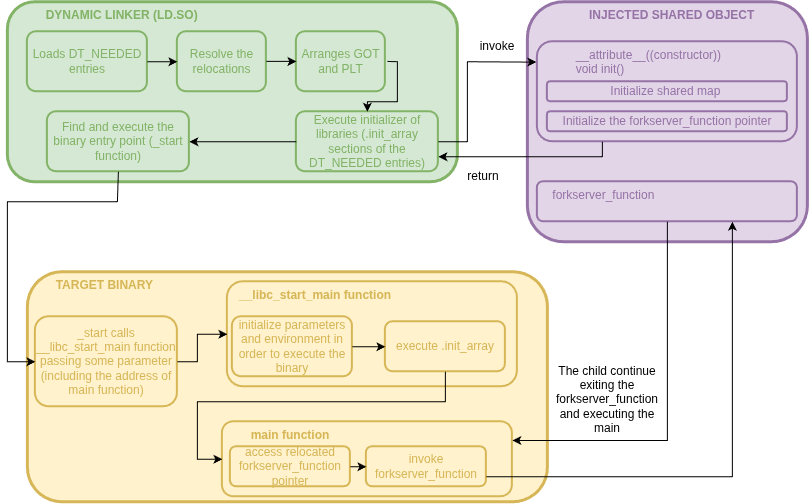

The diagram above was exported from draw.io. Its source (the exported page's mxGraphModel, read from the mxfile embedded in the PNG):
<mxGraphModel dx="1802" dy="534" grid="1" gridSize="10" guides="1" tooltips="1" connect="1" arrows="1" fold="1" page="1" pageScale="1" pageWidth="827" pageHeight="1169" math="0" shadow="0">
  <root>
    <mxCell id="0" />
    <mxCell id="1" parent="0" />
    <mxCell id="mBMNvoE6aOiMjl_A0bxI-2" parent="1" style="rounded=1;whiteSpace=wrap;html=1;fillColor=#d5e8d4;strokeColor=#82B366;strokeWidth=3;fontColor=#82B366;align=left;verticalAlign=top;" value="&amp;nbsp; &amp;nbsp; &amp;nbsp; &amp;nbsp; &amp;nbsp; &amp;nbsp;&lt;b&gt;DYNAMIC LINKER (LD.SO)&lt;/b&gt;" vertex="1">
      <mxGeometry height="180" width="450" y="40" as="geometry" />
    </mxCell>
    <mxCell id="mBMNvoE6aOiMjl_A0bxI-3" parent="1" style="rounded=1;whiteSpace=wrap;html=1;fillColor=#d5e8d4;strokeColor=#82B366;strokeWidth=2;fontColor=#82B366;" value="Loads DT_NEEDED entries" vertex="1">
      <mxGeometry height="60" width="120" x="20" y="70" as="geometry" />
    </mxCell>
    <mxCell id="mBMNvoE6aOiMjl_A0bxI-4" parent="1" style="rounded=1;whiteSpace=wrap;html=1;fillColor=#d5e8d4;strokeColor=#82B366;strokeWidth=2;fontColor=#82B366;" value="Resolve the relocations" vertex="1">
      <mxGeometry height="60" width="89" x="170" y="70" as="geometry" />
    </mxCell>
    <mxCell id="mBMNvoE6aOiMjl_A0bxI-5" parent="1" style="rounded=1;whiteSpace=wrap;html=1;fillColor=#d5e8d4;strokeColor=#82B366;strokeWidth=2;fontColor=#82B366;" value="Arranges GOT and PLT" vertex="1">
      <mxGeometry height="60" width="89" x="289" y="70" as="geometry" />
    </mxCell>
    <mxCell id="mBMNvoE6aOiMjl_A0bxI-6" parent="1" style="rounded=1;whiteSpace=wrap;html=1;fillColor=#d5e8d4;strokeColor=#82B366;strokeWidth=2;fontColor=#82B366;" value="Execute initializer of libraries (.init_array sections of the DT_NEEDED entries)" vertex="1">
      <mxGeometry height="60" width="142" x="289" y="150" as="geometry" />
    </mxCell>
    <mxCell id="mBMNvoE6aOiMjl_A0bxI-7" edge="1" parent="1" source="mBMNvoE6aOiMjl_A0bxI-3" style="endArrow=classic;html=1;rounded=0;exitX=1;exitY=0.5;exitDx=0;exitDy=0;entryX=0;entryY=0.5;entryDx=0;entryDy=0;" target="mBMNvoE6aOiMjl_A0bxI-4" value="">
      <mxGeometry height="50" relative="1" width="50" as="geometry">
        <mxPoint x="260" y="20" as="sourcePoint" />
        <mxPoint x="310" y="-30" as="targetPoint" />
      </mxGeometry>
    </mxCell>
    <mxCell id="mBMNvoE6aOiMjl_A0bxI-8" edge="1" parent="1" style="endArrow=classic;html=1;rounded=0;exitX=1;exitY=0.5;exitDx=0;exitDy=0;entryX=0;entryY=0.5;entryDx=0;entryDy=0;" value="">
      <mxGeometry height="50" relative="1" width="50" as="geometry">
        <mxPoint x="259" y="99.66" as="sourcePoint" />
        <mxPoint x="289" y="99.66" as="targetPoint" />
      </mxGeometry>
    </mxCell>
    <mxCell id="mBMNvoE6aOiMjl_A0bxI-9" edge="1" parent="1" style="endArrow=classic;html=1;rounded=0;exitX=1;exitY=0.5;exitDx=0;exitDy=0;entryX=0.5;entryY=0;entryDx=0;entryDy=0;" target="mBMNvoE6aOiMjl_A0bxI-6" value="">
      <mxGeometry height="50" relative="1" width="50" as="geometry">
        <Array as="points">
          <mxPoint x="390" y="100" />
          <mxPoint x="390" y="140" />
          <mxPoint x="360" y="140" />
        </Array>
        <mxPoint x="380" y="99.66" as="sourcePoint" />
        <mxPoint x="410" y="99.66" as="targetPoint" />
      </mxGeometry>
    </mxCell>
    <mxCell id="mBMNvoE6aOiMjl_A0bxI-10" parent="1" style="rounded=1;whiteSpace=wrap;html=1;fillColor=#d5e8d4;strokeColor=#82B366;strokeWidth=2;fontColor=#82B366;" value="Find and execute the binary entry point (_start function)" vertex="1">
      <mxGeometry height="60" width="142" x="40" y="150" as="geometry" />
    </mxCell>
    <mxCell id="mBMNvoE6aOiMjl_A0bxI-11" edge="1" parent="1" source="mBMNvoE6aOiMjl_A0bxI-6" style="endArrow=classic;html=1;rounded=0;exitX=0;exitY=0.5;exitDx=0;exitDy=0;entryX=1;entryY=0.5;entryDx=0;entryDy=0;" target="mBMNvoE6aOiMjl_A0bxI-10" value="">
      <mxGeometry height="50" relative="1" width="50" as="geometry">
        <Array as="points" />
        <mxPoint x="280" y="260" as="sourcePoint" />
        <mxPoint x="330" y="210" as="targetPoint" />
      </mxGeometry>
    </mxCell>
    <mxCell id="mBMNvoE6aOiMjl_A0bxI-12" parent="1" style="rounded=1;whiteSpace=wrap;html=1;fillColor=#fff2cc;strokeColor=#D6B656;strokeWidth=3;align=left;verticalAlign=top;fontColor=#D6B656;" value="&amp;nbsp; &amp;nbsp; &amp;nbsp; &amp;nbsp; &lt;b&gt;TARGET BINARY&lt;/b&gt;" vertex="1">
      <mxGeometry height="230" width="520" x="20" y="310" as="geometry" />
    </mxCell>
    <mxCell id="mBMNvoE6aOiMjl_A0bxI-13" parent="1" style="rounded=1;whiteSpace=wrap;html=1;fillColor=#fff2cc;strokeColor=#D6B656;strokeWidth=2;fontColor=#D6B656;" value="_start calls __libc_start_main function passing some parameter (including the address of main function)" vertex="1">
      <mxGeometry height="90" width="142" x="28" y="355" as="geometry" />
    </mxCell>
    <mxCell id="mBMNvoE6aOiMjl_A0bxI-14" parent="1" style="rounded=1;whiteSpace=wrap;html=1;fillColor=#fff2cc;strokeColor=#D6B656;strokeWidth=2;fontColor=#D6B656;align=left;verticalAlign=top;" value="&amp;nbsp; &amp;nbsp;&lt;b&gt;__libc_start_main function&lt;/b&gt;" vertex="1">
      <mxGeometry height="105" width="290" x="220" y="320" as="geometry" />
    </mxCell>
    <mxCell id="mBMNvoE6aOiMjl_A0bxI-15" parent="1" style="rounded=1;whiteSpace=wrap;html=1;fillColor=#fff2cc;strokeColor=#D6B656;strokeWidth=2;fontColor=#D6B656;" value="execute .init_array" vertex="1">
      <mxGeometry height="50" width="120" x="378" y="360" as="geometry" />
    </mxCell>
    <mxCell id="mBMNvoE6aOiMjl_A0bxI-16" parent="1" style="rounded=1;whiteSpace=wrap;html=1;fillColor=#fff2cc;strokeColor=#D6B656;strokeWidth=2;fontColor=#D6B656;" value="initialize parameters and environment in order to execute the binary" vertex="1">
      <mxGeometry height="60" width="120" x="225" y="355" as="geometry" />
    </mxCell>
    <mxCell id="mBMNvoE6aOiMjl_A0bxI-17" edge="1" parent="1" source="mBMNvoE6aOiMjl_A0bxI-13" style="endArrow=classic;html=1;rounded=0;exitX=1;exitY=0.5;exitDx=0;exitDy=0;entryX=0;entryY=0.5;entryDx=0;entryDy=0;" target="mBMNvoE6aOiMjl_A0bxI-14" value="">
      <mxGeometry height="50" relative="1" width="50" as="geometry">
        <Array as="points">
          <mxPoint x="190" y="400" />
          <mxPoint x="190" y="372.5" />
        </Array>
        <mxPoint x="280" y="420" as="sourcePoint" />
        <mxPoint x="330" y="370" as="targetPoint" />
      </mxGeometry>
    </mxCell>
    <mxCell id="mBMNvoE6aOiMjl_A0bxI-18" edge="1" parent="1" source="mBMNvoE6aOiMjl_A0bxI-16" style="endArrow=classic;html=1;rounded=0;exitX=1;exitY=0.5;exitDx=0;exitDy=0;entryX=0;entryY=0.5;entryDx=0;entryDy=0;" target="mBMNvoE6aOiMjl_A0bxI-15" value="">
      <mxGeometry height="50" relative="1" width="50" as="geometry">
        <mxPoint x="280" y="420" as="sourcePoint" />
        <mxPoint x="330" y="370" as="targetPoint" />
      </mxGeometry>
    </mxCell>
    <mxCell id="mBMNvoE6aOiMjl_A0bxI-21" parent="1" style="rounded=1;whiteSpace=wrap;html=1;fillColor=#e1d5e7;strokeColor=#9673A6;strokeWidth=3;fontColor=#9673A6;align=left;verticalAlign=top;fontStyle=1" value="&amp;nbsp; &amp;nbsp; &amp;nbsp; &amp;nbsp; &amp;nbsp; &amp;nbsp; &amp;nbsp; &amp;nbsp; &amp;nbsp; INJECTED SHARED OBJECT" vertex="1">
      <mxGeometry height="240" width="280" x="520" y="40" as="geometry" />
    </mxCell>
    <mxCell id="mBMNvoE6aOiMjl_A0bxI-23" parent="1" style="rounded=1;whiteSpace=wrap;html=1;fillColor=#e1d5e7;strokeColor=#9673A6;strokeWidth=2;fontColor=#9673A6;align=left;verticalAlign=top;" value="&amp;nbsp; &amp;nbsp; &amp;nbsp; &amp;nbsp; &amp;nbsp; &amp;nbsp;__attribute__((constructor))&lt;div&gt;&lt;span style=&quot;white-space: pre;&quot;&gt;&#09;&lt;/span&gt;&amp;nbsp; &amp;nbsp;void init()&lt;br&gt;&lt;/div&gt;" vertex="1">
      <mxGeometry height="100" width="260" x="530" y="80" as="geometry" />
    </mxCell>
    <mxCell id="mBMNvoE6aOiMjl_A0bxI-24" edge="1" parent="1" source="mBMNvoE6aOiMjl_A0bxI-6" style="endArrow=classic;html=1;rounded=0;exitX=1;exitY=0.5;exitDx=0;exitDy=0;entryX=-0.004;entryY=0.204;entryDx=0;entryDy=0;entryPerimeter=0;" target="mBMNvoE6aOiMjl_A0bxI-23" value="">
      <mxGeometry height="50" relative="1" width="50" as="geometry">
        <Array as="points">
          <mxPoint x="460" y="180" />
          <mxPoint x="460" y="100" />
        </Array>
        <mxPoint x="440" y="280" as="sourcePoint" />
        <mxPoint x="490" y="230" as="targetPoint" />
      </mxGeometry>
    </mxCell>
    <mxCell id="mBMNvoE6aOiMjl_A0bxI-25" parent="1" style="text;html=1;whiteSpace=wrap;strokeColor=none;fillColor=none;align=center;verticalAlign=middle;rounded=0;" value="invoke" vertex="1">
      <mxGeometry height="30" width="60" x="460" y="70" as="geometry" />
    </mxCell>
    <mxCell id="mBMNvoE6aOiMjl_A0bxI-26" parent="1" style="rounded=1;whiteSpace=wrap;html=1;fillColor=#e1d5e7;strokeColor=#9673A6;strokeWidth=2;fontColor=#9673A6;align=center;verticalAlign=middle;" value="&lt;div&gt;Initialize shared map&amp;nbsp;&lt;/div&gt;" vertex="1">
      <mxGeometry height="20" width="240" x="540" y="120" as="geometry" />
    </mxCell>
    <mxCell id="mBMNvoE6aOiMjl_A0bxI-27" parent="1" style="rounded=1;whiteSpace=wrap;html=1;fillColor=#e1d5e7;strokeColor=#9673A6;strokeWidth=2;fontColor=#9673A6;align=center;verticalAlign=middle;" value="&lt;div&gt;Initialize the forkserver_function pointer&lt;/div&gt;" vertex="1">
      <mxGeometry height="20" width="240" x="540" y="150" as="geometry" />
    </mxCell>
    <mxCell id="mBMNvoE6aOiMjl_A0bxI-28" parent="1" style="rounded=1;whiteSpace=wrap;html=1;fillColor=#e1d5e7;strokeColor=#9673A6;strokeWidth=2;fontColor=#9673A6;align=left;verticalAlign=top;" value="&amp;nbsp; &amp;nbsp; forkserver_function" vertex="1">
      <mxGeometry height="40" width="260" x="530" y="220" as="geometry" />
    </mxCell>
    <mxCell id="mBMNvoE6aOiMjl_A0bxI-32" edge="1" parent="1" source="mBMNvoE6aOiMjl_A0bxI-23" style="endArrow=classic;html=1;rounded=0;exitX=0.25;exitY=1;exitDx=0;exitDy=0;entryX=1;entryY=0.75;entryDx=0;entryDy=0;" target="mBMNvoE6aOiMjl_A0bxI-6" value="">
      <mxGeometry height="50" relative="1" width="50" as="geometry">
        <Array as="points">
          <mxPoint x="595" y="195" />
        </Array>
        <mxPoint x="430" y="220" as="sourcePoint" />
        <mxPoint x="480" y="170" as="targetPoint" />
      </mxGeometry>
    </mxCell>
    <mxCell id="mBMNvoE6aOiMjl_A0bxI-33" edge="1" parent="1" source="mBMNvoE6aOiMjl_A0bxI-10" style="endArrow=classic;html=1;rounded=0;exitX=0.5;exitY=1;exitDx=0;exitDy=0;entryX=0;entryY=0.5;entryDx=0;entryDy=0;" target="mBMNvoE6aOiMjl_A0bxI-13" value="">
      <mxGeometry height="50" relative="1" width="50" as="geometry">
        <Array as="points">
          <mxPoint x="110" y="240" />
          <mxPoint y="240" />
          <mxPoint y="400" />
        </Array>
        <mxPoint x="210" y="280" as="sourcePoint" />
        <mxPoint x="260" y="230" as="targetPoint" />
      </mxGeometry>
    </mxCell>
    <mxCell id="mBMNvoE6aOiMjl_A0bxI-34" parent="1" style="text;html=1;whiteSpace=wrap;strokeColor=none;fillColor=none;align=center;verticalAlign=middle;rounded=0;" value="return" vertex="1">
      <mxGeometry height="30" width="60" x="446" y="200" as="geometry" />
    </mxCell>
    <mxCell id="mBMNvoE6aOiMjl_A0bxI-35" parent="1" style="rounded=1;whiteSpace=wrap;html=1;fillColor=#fff2cc;strokeColor=#D6B656;strokeWidth=2;fontColor=#D6B656;align=left;verticalAlign=top;fontStyle=1" value="&amp;nbsp; &amp;nbsp; &amp;nbsp; &amp;nbsp; main function" vertex="1">
      <mxGeometry height="75" width="290" x="215" y="460" as="geometry" />
    </mxCell>
    <mxCell id="mBMNvoE6aOiMjl_A0bxI-36" parent="1" style="rounded=1;whiteSpace=wrap;html=1;fillColor=#fff2cc;strokeColor=#D6B656;strokeWidth=2;fontColor=#D6B656;" value="access relocated forkserver_function pointer" vertex="1">
      <mxGeometry height="40" width="120" x="223" y="485" as="geometry" />
    </mxCell>
    <mxCell id="mBMNvoE6aOiMjl_A0bxI-37" parent="1" style="rounded=1;whiteSpace=wrap;html=1;fillColor=#fff2cc;strokeColor=#D6B656;strokeWidth=2;fontColor=#D6B656;" value="invoke forkserver_function" vertex="1">
      <mxGeometry height="40" width="120" x="359" y="485" as="geometry" />
    </mxCell>
    <mxCell id="mBMNvoE6aOiMjl_A0bxI-38" edge="1" parent="1" source="mBMNvoE6aOiMjl_A0bxI-15" style="endArrow=classic;html=1;rounded=0;exitX=0.5;exitY=1;exitDx=0;exitDy=0;entryX=0;entryY=0.5;entryDx=0;entryDy=0;" target="mBMNvoE6aOiMjl_A0bxI-35" value="">
      <mxGeometry height="50" relative="1" width="50" as="geometry">
        <Array as="points">
          <mxPoint x="438" y="440" />
          <mxPoint x="190" y="440" />
          <mxPoint x="190" y="497.5" />
        </Array>
        <mxPoint x="260" y="460" as="sourcePoint" />
        <mxPoint x="310" y="410" as="targetPoint" />
      </mxGeometry>
    </mxCell>
    <mxCell id="mBMNvoE6aOiMjl_A0bxI-39" edge="1" parent="1" source="mBMNvoE6aOiMjl_A0bxI-36" style="endArrow=classic;html=1;rounded=0;exitX=1;exitY=0.5;exitDx=0;exitDy=0;entryX=0;entryY=0.5;entryDx=0;entryDy=0;" target="mBMNvoE6aOiMjl_A0bxI-37" value="">
      <mxGeometry height="50" relative="1" width="50" as="geometry">
        <mxPoint x="260" y="460" as="sourcePoint" />
        <mxPoint x="310" y="410" as="targetPoint" />
      </mxGeometry>
    </mxCell>
    <mxCell id="mBMNvoE6aOiMjl_A0bxI-40" edge="1" parent="1" source="mBMNvoE6aOiMjl_A0bxI-37" style="endArrow=classic;html=1;rounded=0;exitX=1;exitY=0.75;exitDx=0;exitDy=0;entryX=0.75;entryY=1;entryDx=0;entryDy=0;" target="mBMNvoE6aOiMjl_A0bxI-28" value="">
      <mxGeometry height="50" relative="1" width="50" as="geometry">
        <Array as="points">
          <mxPoint x="725" y="515" />
        </Array>
        <mxPoint x="420" y="380" as="sourcePoint" />
        <mxPoint x="470" y="330" as="targetPoint" />
      </mxGeometry>
    </mxCell>
    <mxCell id="mBMNvoE6aOiMjl_A0bxI-41" edge="1" parent="1" source="mBMNvoE6aOiMjl_A0bxI-28" style="endArrow=classic;html=1;rounded=0;exitX=0.5;exitY=1;exitDx=0;exitDy=0;entryX=1;entryY=0.25;entryDx=0;entryDy=0;" target="mBMNvoE6aOiMjl_A0bxI-35" value="">
      <mxGeometry height="50" relative="1" width="50" as="geometry">
        <Array as="points">
          <mxPoint x="660" y="478.75" />
        </Array>
        <mxPoint x="420" y="380" as="sourcePoint" />
        <mxPoint x="470" y="330" as="targetPoint" />
      </mxGeometry>
    </mxCell>
    <mxCell id="mBMNvoE6aOiMjl_A0bxI-42" parent="1" style="text;html=1;whiteSpace=wrap;strokeColor=none;fillColor=none;align=center;verticalAlign=middle;rounded=0;" value="The child continue exiting the forkserver_function and executing the main" vertex="1">
      <mxGeometry height="75" width="120" x="540" y="400" as="geometry" />
    </mxCell>
  </root>
</mxGraphModel>